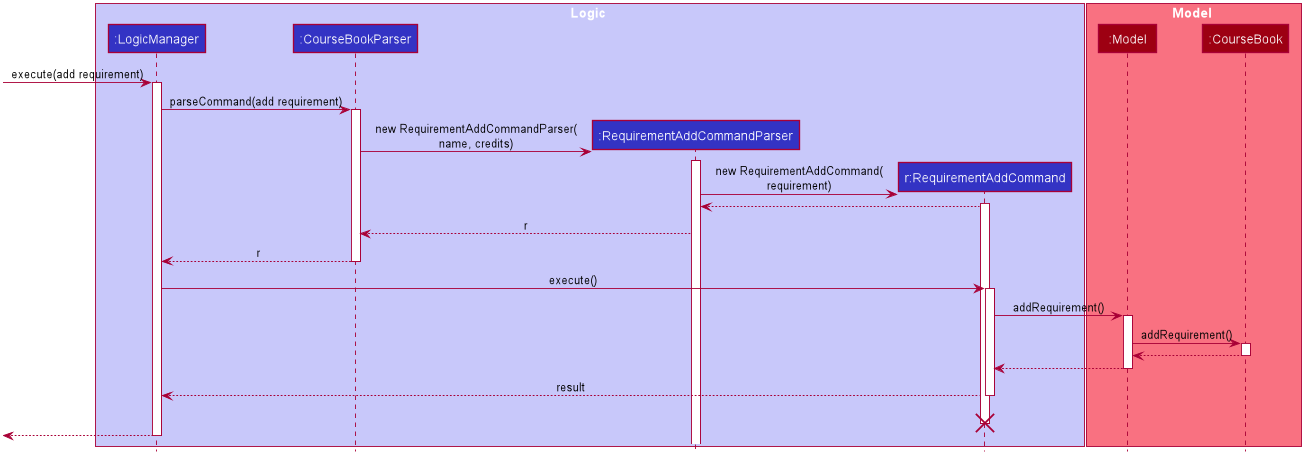

The diagram above was rendered by PlantUML. Its source (embedded in the PNG):
@startuml









skinparam BackgroundColor #FFFFFFF

skinparam Shadowing false

skinparam Class {
    FontColor #FFFFFF
    BorderThickness 1
    BorderColor #FFFFFF
    StereotypeFontColor #FFFFFF
    FontName Arial
}

skinparam Actor {
    BorderColor #000000
    Color #000000
    FontName Arial
}

skinparam Sequence {
    MessageAlign center
    BoxFontSize 15
    BoxPadding 0
    BoxFontColor #FFFFFF
    FontName Arial
}

skinparam Participant {
    FontColor #FFFFFFF
    Padding 20
}

skinparam MinClassWidth 50
skinparam ParticipantPadding 10
skinparam Shadowing false
skinparam DefaultTextAlignment center
skinparam packageStyle Rectangle

hide footbox
hide members
hide circle

box Logic #C8C8FA
participant ":LogicManager" as LogicManager #3333C4
participant ":CourseBookParser" as CourseBookParser #3333C4
participant ":RequirementAddCommandParser" as RequirementAddCommandParser #3333C4
participant "r:RequirementAddCommand" as RequirementAddCommand #3333C4
end box

box Model #F97181
participant ":Model" as Model #9D0012
participant ":CourseBook" as CourseBook #9D0012
end box

[-> LogicManager : execute(add requirement)
activate LogicManager

LogicManager -> CourseBookParser : parseCommand(add requirement)
activate CourseBookParser

create RequirementAddCommandParser
CourseBookParser -> RequirementAddCommandParser : new RequirementAddCommandParser(\nname, credits)
activate RequirementAddCommandParser

create RequirementAddCommand
RequirementAddCommandParser -> RequirementAddCommand : new RequirementAddCommand(\nrequirement)
activate RequirementAddCommand

RequirementAddCommand --> RequirementAddCommandParser
RequirementAddCommandParser --> CourseBookParser : r

CourseBookParser --> LogicManager : r
deactivate CourseBookParser

LogicManager -> RequirementAddCommand : execute()
activate RequirementAddCommand

RequirementAddCommand -> Model : addRequirement()
activate Model

Model -> CourseBook : addRequirement()
activate CourseBook

CourseBook --> Model
deactivate CourseBook

Model --> RequirementAddCommand
deactivate Model

RequirementAddCommand --> LogicManager : result
deactivate RequirementAddCommand
RequirementAddCommand -[hidden]-> LogicManager : result
destroy RequirementAddCommand

[<--LogicManager
deactivate LogicManager
@enduml